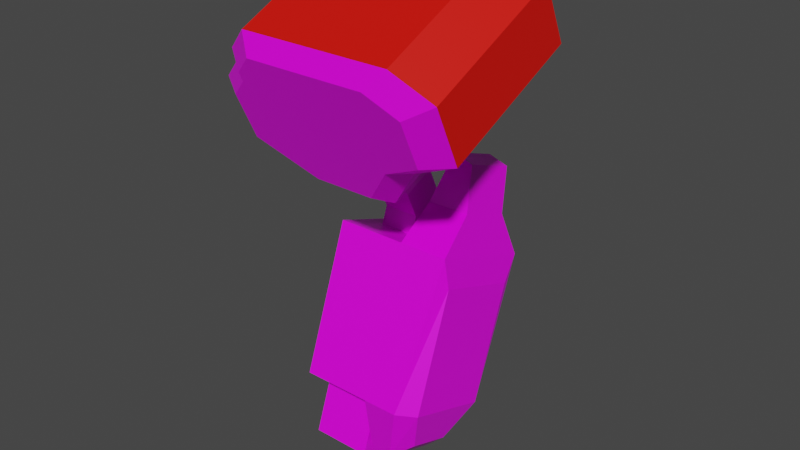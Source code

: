 # Source: mech_arml5.blend  (saved by Blender 3.3.6; exported with 4.5.12 LTS)
import bpy
from mathutils import Matrix  # noqa: F401  (used for matrix-valued properties, if any)

bpy.ops.wm.read_factory_settings(use_empty=True)
scene = bpy.context.scene
scene.name = 'Scene'

# ---- collections
col_arml5 = bpy.data.collections.new('arml5'); scene.collection.children.link(col_arml5)

# ---- images (referenced by path relative to the original .blend; pixels are not part of the script)
import os
ASSET_DIR = os.environ.get("B2B_ASSET_DIR", "")  # directory of the original .blend (textures are referenced by path, not embedded)
HERE = os.path.dirname(os.path.abspath(__file__))  # packed textures are extracted next to this script under _unpacked/

def load_image(name, relpath, width, height, colorspace="sRGB"):
    """Load a texture the original file referenced (path relative to the .blend, or extracted next to this script)."""
    p = next((c for c in (os.path.join(HERE, relpath), os.path.join(ASSET_DIR, relpath)) if relpath and os.path.exists(c)), "")
    if p:
        img = bpy.data.images.load(p, check_existing=True)
        img.name = name
    else:  # same state as the original file: an image datablock whose file is absent (Cycles renders it pink)
        img = bpy.data.images.new(name, width, height)
        img.source = "FILE"
        img.filepath = "//" + (relpath or name)
    img.colorspace_settings.name = colorspace
    return img
img_tex_arml05_png = load_image('tex_arml05.png', 'tex_arml05.png', 1024, 1024, 'sRGB')

# ---- materials (node trees are filled in below, after node groups)
mat_mat_arml = bpy.data.materials.new('mat_arml')
mat_mat_arml.alpha_threshold = 0.0
mat_mat_arml.use_backface_culling = True
mat_mat_arml.use_transparent_shadow = False
mat_mat_arml.line_color = (0.0, 0.0, 0.0, 1.0)
mat_mat_team = bpy.data.materials.new('mat_team')
mat_mat_team.use_backface_culling = True
mat_mat_team.use_transparent_shadow = False

# ---- material node trees
mat_mat_arml.use_nodes = True; mat_mat_arml.node_tree.nodes.clear()
_N = mat_mat_arml.node_tree.nodes; _L = mat_mat_arml.node_tree.links
n0 = _N.new('ShaderNodeOutputMaterial'); n0.name = 'Material Output'; n0.location = (300, 300)
n1 = _N.new('ShaderNodeBsdfPrincipled'); n1.name = 'Principled BSDF'; n1.location = (10, 300)
n1.distribution = 'GGX'
n1.subsurface_method = 'BURLEY'
n1.inputs[2].default_value = 0.4
n1.inputs[3].default_value = 1.45
n1.inputs[27].default_value = (0.0, 0.0, 0.0, 1.0)
n1.inputs[28].default_value = 1.0
n2 = _N.new('ShaderNodeTexImage'); n2.name = 'Image Texture.001'; n2.location = (-254, 300)
n2.image = img_tex_arml05_png
n2.interpolation = 'Closest'
_L.new(n1.outputs[0], n0.inputs[0])
_L.new(n2.outputs[0], n1.inputs[0])
n0.is_active_output = True
mat_mat_team.use_nodes = True; mat_mat_team.node_tree.nodes.clear()
_N = mat_mat_team.node_tree.nodes; _L = mat_mat_team.node_tree.links
n0 = _N.new('ShaderNodeBsdfPrincipled'); n0.name = 'Principled BSDF'; n0.location = (10, 300)
n0.distribution = 'GGX'
n0.subsurface_method = 'BURLEY'
n0.inputs[0].default_value = (0.8, 0.004458, 0.0, 1.0)
n0.inputs[3].default_value = 1.45
n0.inputs[27].default_value = (0.0, 0.0, 0.0, 1.0)
n0.inputs[28].default_value = 1.0
n1 = _N.new('ShaderNodeOutputMaterial'); n1.name = 'Material Output'; n1.location = (300, 300)
_L.new(n0.outputs[0], n1.inputs[0])
n1.is_active_output = True

# ---- world
world_world = bpy.data.worlds.new('World'); scene.world = world_world
world_world.use_nodes = True; world_world.node_tree.nodes.clear()
_N = world_world.node_tree.nodes; _L = world_world.node_tree.links
n0 = _N.new('ShaderNodeOutputWorld'); n0.name = 'World Output'; n0.location = (300, 300)
n1 = _N.new('ShaderNodeBackground'); n1.name = 'Background'; n1.location = (10, 300)
n1.inputs[0].default_value = (0.05088, 0.05088, 0.05088, 1.0)
_L.new(n1.outputs[0], n0.inputs[0])
n0.is_active_output = True
world_world.color = (0.05088, 0.05088, 0.05088)
world_world.use_sun_shadow = False
world_world.sun_shadow_jitter_overblur = 0.0

# ---- meshes
me_arm = bpy.data.meshes.new('arm')
me_arm.from_pydata([(0.1317, 0.164, -0.3847), (0.1317, 0.09471, -0.3595), (0.2055, 0.164, -0.3847), (0.2055, 0.09471, -0.3595), (0.1075, 0.03753, -0.8031), (0.1075, -0.07735, -0.7613), (0.2297, 0.03753, -0.8031), (0.2297, -0.07735, -0.7613), (0.09584, 0.001707, -0.1756), (0.09584, 0.1336, -0.1141), (0.2414, 0.001707, -0.1756), (0.2414, 0.1336, -0.1141), (0.1322, 0.08389, -0.2658), (0.1322, 0.1498, -0.235), (0.205, 0.08389, -0.2658), (0.205, 0.1498, -0.235), (0.205, 0.1868, -0.3142), (0.205, 0.1208, -0.3449), (0.1322, 0.1868, -0.3142), (0.1322, 0.1208, -0.3449), (0.09584, -0.08987, 0.02076), (0.09584, 0.04203, 0.08227), (0.2414, -0.08987, 0.02076), (0.2414, 0.04203, 0.08227), (0.1075, 0.07735, -0.6937), (0.1075, -0.03753, -0.6519), (0.2297, 0.07735, -0.6937), (0.2297, -0.03753, -0.6519), (0.1317, 0.1818, -0.3359), (0.1317, 0.1125, -0.3107), (0.2055, 0.1818, -0.3359), (0.2055, 0.1125, -0.3107), (0.01, -0.1085, -0.1219), (0.485, -0.1402, -0.05389), (0.01, -0.1613, -0.008572), (0.485, -0.193, 0.0594), (0.41, -0.2141, 0.1047), (0.06, -0.1824, 0.03674), (0.16, -0.07678, -0.1898), (0.31, -0.07678, -0.1898), (0.385, -0.119, -0.0992), (0.11, -0.2141, 0.1047), (0.06, -0.193, 0.0594), (0.01, 0.1634, 0.004925), (0.485, 0.1317, 0.0729), (0.01, 0.1106, 0.1182), (0.485, 0.07889, 0.1862), (0.41, 0.05776, 0.2315), (0.06, 0.08945, 0.1635), (0.16, 0.1951, -0.06305), (0.31, 0.1951, -0.06305), (0.385, 0.1528, 0.02758), (0.11, 0.05776, 0.2315), (0.06, 0.07889, 0.1862), (0.05318, -0.1868, -0.02496), (0.05318, -0.1445, -0.1156), (0.3532, -0.153, -0.09746), (0.4332, -0.1699, -0.06121), (0.4332, -0.2121, 0.02942), (0.09318, -0.2037, 0.01129), (0.3732, -0.229, 0.06567), (0.09318, -0.2121, 0.02942), (0.1732, -0.1192, -0.17), (0.2932, -0.1192, -0.17), (0.1332, -0.229, 0.06567), (0.05318, 0.1395, 0.1272), (0.05318, 0.1818, 0.03655), (0.3532, 0.1733, 0.05468), (0.4332, 0.1564, 0.09093), (0.4332, 0.1141, 0.1816), (0.09318, 0.1226, 0.1634), (0.3732, 0.09724, 0.2178), (0.09318, 0.1141, 0.1816), (0.1732, 0.2071, -0.01783), (0.2932, 0.2071, -0.01783), (0.1332, 0.09724, 0.2178), (0.2714, 0.1378, -0.1786), (0.3146, 0.1337, -0.1899), (0.2714, 0.2506, -0.2196), (0.3146, 0.2465, -0.2309), (0.2426, 0.1029, -0.2744), (0.329, 0.1029, -0.2744), (0.2426, 0.2157, -0.3155), (0.329, 0.2157, -0.3155), (0.2426, 0.01985, -0.3272), (0.3434, 0.01985, -0.3272), (0.2426, 0.2454, -0.4093), (0.3434, 0.2454, -0.4093), (0.2426, -0.08686, -0.6204), (0.3146, -0.08686, -0.6204), (0.2426, 0.1387, -0.7025), (0.3146, 0.1387, -0.7025), (0.2429, -0.06758, -0.7429), (0.2861, -0.06758, -0.7428), (0.2429, 0.04518, -0.7839), (0.2861, 0.04518, -0.7839), (0.3512, 0.02321, -0.3882), (0.3512, 0.2036, -0.4538), (0.3512, -0.06216, -0.6227), (0.3512, 0.1183, -0.6884), (0.3284, -0.04349, -0.7117), (0.3284, 0.04672, -0.7446), (0.09861, -0.08686, -0.6204), (0.09861, 0.01985, -0.3272), (0.09861, 0.1387, -0.7025), (0.09861, 0.2454, -0.4093)], [], [(1, 3, 31, 29), (5, 4, 6, 7), (27, 25, 5, 7), (26, 27, 7, 6), (24, 26, 6, 4), (25, 24, 4, 5), (10, 22, 20, 8), (11, 10, 14, 15), (10, 11, 23, 22), (9, 21, 23, 11), (8, 9, 13, 12), (10, 8, 12, 14), (9, 11, 15, 13), (13, 15, 16, 18), (14, 12, 19, 17), (15, 14, 17, 16), (12, 13, 18, 19), (3, 2, 30, 31), (2, 0, 28, 30), (0, 1, 29, 28), (36, 60, 58, 35), (52, 75, 72, 53), (42, 53, 48, 37), (33, 44, 46, 35), (36, 47, 52, 41), (32, 43, 49, 38), (37, 48, 45, 34), (41, 52, 53, 42), (34, 45, 43, 32), (38, 49, 50, 39), (35, 46, 47, 36), (40, 51, 44, 33), (39, 50, 51, 40), (55, 62, 63, 56, 57, 58, 60, 64, 61, 59, 54), (33, 57, 56, 40), (40, 56, 63, 39), (37, 59, 61, 42), (35, 58, 57, 33), (41, 64, 60, 36), (38, 62, 55, 32), (34, 54, 59, 37), (42, 61, 64, 41), (32, 55, 54, 34), (39, 63, 62, 38), (66, 65, 70, 72, 75, 71, 69, 68, 67, 74, 73), (45, 65, 66, 43), (49, 73, 74, 50), (46, 69, 71, 47), (51, 67, 68, 44), (50, 74, 67, 51), (53, 72, 70, 48), (44, 68, 69, 46), (47, 71, 75, 52), (43, 66, 73, 49), (48, 70, 65, 45), (76, 77, 79, 78), (83, 87, 86, 82), (79, 83, 82, 78), (76, 80, 81, 77), (77, 81, 83, 79), (78, 82, 80, 76), (89, 98, 96, 85), (80, 84, 85, 81), (81, 85, 87, 83), (82, 86, 84, 80), (91, 95, 94, 90), (87, 91, 90, 86), (84, 88, 89, 85), (92, 94, 95, 93), (88, 92, 93, 89), (85, 96, 97, 87), (90, 94, 92, 88), (96, 98, 99, 97), (98, 100, 101, 99), (93, 100, 98, 89), (95, 101, 100, 93), (87, 97, 99, 91), (91, 99, 101, 95), (102, 103, 105, 104), (104, 105, 86, 90), (88, 84, 103, 102), (104, 90, 88, 102), (86, 105, 103, 84), (8, 20, 21, 9)])
me_arm.polygons.foreach_set('material_index', [0, 0, 0, 0, 0, 0, 0, 0, 0, 0, 0, 0, 0, 0, 0, 0, 0, 0, 0, 0, 0, 0, 0, 1, 1, 0, 0, 0, 0, 0, 1, 0, 0, 0, 0, 0, 0, 0, 0, 0, 0, 0, 0, 0, 0, 0, 0, 0, 0, 0, 0, 0, 0, 0, 0, 0, 0, 0, 0, 0, 0, 0, 0, 0, 0, 0, 0, 0, 0, 0, 0, 0, 0, 0, 0, 0, 0, 0, 0, 0, 0, 0, 0, 0])
_uv = me_arm.uv_layers.new(name='UVMap')
_uv.uv.foreach_set('vector', [0.1869, 0.8403, 0.1869, 0.7978, 0.2168, 0.7978, 0.2168, 0.8403, 0.2938, 0.5508, 0.2938, 0.6211, 0.2234, 0.6211, 0.2234, 0.5508, 0.1531, 0.6881, 0.08279, 0.6881, 0.08279, 0.6211, 0.1531, 0.6211, 0.2234, 0.6881, 0.1531, 0.6881, 0.1531, 0.6211, 0.2234, 0.6211, 0.2938, 0.6881, 0.2234, 0.6881, 0.2234, 0.6211, 0.2938, 0.6211, 0.08279, 0.6881, 0.01246, 0.6881, 0.01246, 0.6211, 0.08279, 0.6211, 0.7321, 0.1799, 0.6075, 0.1799, 0.6075, 0.09618, 0.7321, 0.09618, 0.7321, 0.2636, 0.7321, 0.1799, 0.8023, 0.2008, 0.8023, 0.2427, 0.7321, 0.1799, 0.7321, 0.2636, 0.6075, 0.2636, 0.6075, 0.1799, 0.7321, 0.3474, 0.6075, 0.3474, 0.6075, 0.2636, 0.7321, 0.2636, 0.7321, 0.09618, 0.7321, 0.01246, 0.8023, 0.03339, 0.8023, 0.07525, 0.7321, 0.1799, 0.7321, 0.09618, 0.8023, 0.1171, 0.8023, 0.159, 0.7321, 0.3474, 0.7321, 0.2636, 0.8023, 0.2846, 0.8023, 0.3264, 0.8023, 0.3264, 0.8023, 0.2846, 0.8525, 0.2846, 0.8525, 0.3264, 0.8023, 0.159, 0.8023, 0.1171, 0.8525, 0.1171, 0.8525, 0.159, 0.8023, 0.2427, 0.8023, 0.2008, 0.8525, 0.2008, 0.8525, 0.2427, 0.8023, 0.07525, 0.8023, 0.03339, 0.8525, 0.03339, 0.8525, 0.07525, 0.1869, 0.7978, 0.1869, 0.7554, 0.2168, 0.7554, 0.2168, 0.7978, 0.1869, 0.7554, 0.1869, 0.713, 0.2168, 0.713, 0.2168, 0.7554, 0.1869, 0.8827, 0.1869, 0.8403, 0.2168, 0.8403, 0.2168, 0.8827, 0.5481, 0.2482, 0.5791, 0.2399, 0.5791, 0.2813, 0.5481, 0.3, 0.3756, 0.07562, 0.3482, 0.07322, 0.3482, 0.04068, 0.3756, 0.03495, 0.5481, 0.03495, 0.3756, 0.03495, 0.3756, 0.02057, 0.5481, 0.02057, 0.5481, 0.3719, 0.3756, 0.3719, 0.3756, 0.3, 0.5481, 0.3, 0.5481, 0.2482, 0.3756, 0.2482, 0.3756, 0.07562, 0.5481, 0.07562, 0.4615, 0.6763, 0.4615, 0.5037, 0.5579, 0.5037, 0.5579, 0.6763, 0.3489, 0.6763, 0.3489, 0.5037, 0.3895, 0.5037, 0.3895, 0.6763, 0.5481, 0.07562, 0.3756, 0.07562, 0.3756, 0.03495, 0.5481, 0.03495, 0.3895, 0.6763, 0.3895, 0.5037, 0.4615, 0.5037, 0.4615, 0.6763, 0.5579, 0.6763, 0.5579, 0.5037, 0.6442, 0.5037, 0.6442, 0.6763, 0.5481, 0.3, 0.3756, 0.3, 0.3756, 0.2482, 0.5481, 0.2482, 0.5481, 0.4363, 0.3756, 0.4363, 0.3756, 0.3719, 0.5481, 0.3719, 0.6442, 0.6763, 0.6442, 0.5037, 0.7161, 0.5037, 0.7161, 0.6763, 0.8561, 0.4735, 0.8906, 0.5425, 0.8906, 0.6115, 0.8446, 0.646, 0.8216, 0.6921, 0.764, 0.6921, 0.741, 0.6575, 0.741, 0.5195, 0.764, 0.4965, 0.7755, 0.4965, 0.7986, 0.4735, 0.5481, 0.3719, 0.5719, 0.3971, 0.5719, 0.4485, 0.5481, 0.4363, 0.7161, 0.6763, 0.7125, 0.7028, 0.6549, 0.7028, 0.6442, 0.6763, 0.5481, 0.02057, 0.5739, 0.01246, 0.5739, 0.02397, 0.5481, 0.03495, 0.5481, 0.3, 0.5826, 0.311, 0.5826, 0.3685, 0.5481, 0.3719, 0.5481, 0.07562, 0.5722, 0.08896, 0.5722, 0.227, 0.5481, 0.2482, 0.5579, 0.6763, 0.5555, 0.7041, 0.4783, 0.7041, 0.4615, 0.6763, 0.3895, 0.6763, 0.3736, 0.7021, 0.3411, 0.7021, 0.3489, 0.6763, 0.5481, 0.03495, 0.5755, 0.04068, 0.5755, 0.07322, 0.5481, 0.07562, 0.4615, 0.6763, 0.4494, 0.7065, 0.3919, 0.7065, 0.3895, 0.6763, 0.6442, 0.6763, 0.6345, 0.7032, 0.5655, 0.7032, 0.5579, 0.6763, 0.04698, 0.713, 0.1045, 0.713, 0.1275, 0.736, 0.139, 0.736, 0.162, 0.759, 0.162, 0.8971, 0.139, 0.9316, 0.08149, 0.9316, 0.05848, 0.8856, 0.01246, 0.8511, 0.01246, 0.782, 0.3895, 0.5037, 0.3919, 0.4735, 0.4494, 0.4735, 0.4615, 0.5037, 0.5579, 0.5037, 0.5655, 0.4768, 0.6345, 0.4768, 0.6442, 0.5037, 0.3756, 0.3, 0.3446, 0.2813, 0.3446, 0.2399, 0.3756, 0.2482, 0.3756, 0.4363, 0.3518, 0.4485, 0.3518, 0.3971, 0.3756, 0.3719, 0.6442, 0.5037, 0.6549, 0.4772, 0.7125, 0.4772, 0.7161, 0.5037, 0.3756, 0.03495, 0.3498, 0.02397, 0.3498, 0.01246, 0.3756, 0.02057, 0.3756, 0.3719, 0.3411, 0.3685, 0.3411, 0.311, 0.3756, 0.3, 0.3756, 0.2482, 0.3515, 0.227, 0.3515, 0.08896, 0.3756, 0.07562, 0.4615, 0.5037, 0.4783, 0.4759, 0.5555, 0.4759, 0.5579, 0.5037, 0.3489, 0.5037, 0.3411, 0.4779, 0.3736, 0.4779, 0.3895, 0.5037, 0.3411, 0.766, 0.3669, 0.766, 0.3669, 0.835, 0.3411, 0.835, 0.8978, 0.3193, 0.8898, 0.2609, 0.9495, 0.2615, 0.949, 0.3198, 0.9058, 0.3727, 0.8978, 0.3193, 0.949, 0.3198, 0.9313, 0.3801, 0.9694, 0.4735, 0.987, 0.5337, 0.9358, 0.5342, 0.9439, 0.4808, 0.3669, 0.766, 0.4193, 0.766, 0.4193, 0.835, 0.3669, 0.835, 0.1298, 0.5258, 0.1298, 0.4649, 0.1988, 0.4649, 0.1988, 0.5258, 0.9473, 0.7677, 0.9229, 0.767, 0.9155, 0.6265, 0.9278, 0.5926, 0.987, 0.5337, 0.9875, 0.5921, 0.9278, 0.5926, 0.9358, 0.5342, 0.4193, 0.766, 0.465, 0.7314, 0.465, 0.8695, 0.4193, 0.835, 0.1298, 0.4649, 0.0953, 0.42, 0.2334, 0.42, 0.1988, 0.4649, 0.9092, 0.08585, 0.917, 0.0151, 0.9417, 0.01246, 0.9495, 0.08337, 0.8898, 0.2609, 0.9092, 0.08585, 0.9495, 0.08337, 0.9495, 0.2615, 0.9875, 0.5921, 0.9875, 0.7701, 0.9473, 0.7677, 0.9278, 0.5926, 0.7448, 0.766, 0.7448, 0.835, 0.72, 0.835, 0.72, 0.766, 0.9875, 0.7701, 0.9798, 0.8411, 0.9551, 0.8384, 0.9473, 0.7677, 0.465, 0.7314, 0.4976, 0.7453, 0.4976, 0.8557, 0.465, 0.8695, 0.0953, 0.07487, 0.1298, 0.01246, 0.1988, 0.01246, 0.2334, 0.07487, 0.4976, 0.7453, 0.6411, 0.7453, 0.6411, 0.8557, 0.4976, 0.8557, 0.6411, 0.7453, 0.6875, 0.7729, 0.6875, 0.8281, 0.6411, 0.8557, 0.9551, 0.8384, 0.9264, 0.8203, 0.9229, 0.767, 0.9473, 0.7677, 0.72, 0.835, 0.6875, 0.8281, 0.6875, 0.7729, 0.72, 0.766, 0.8898, 0.2609, 0.8775, 0.227, 0.8848, 0.0865, 0.9092, 0.08585, 0.9092, 0.08585, 0.8848, 0.0865, 0.8884, 0.03318, 0.917, 0.0151, 0.2334, 0.1577, 0.2334, 0.3372, 0.0953, 0.3372, 0.0953, 0.1577, 0.0953, 0.1577, 0.0953, 0.3372, 0.01246, 0.3372, 0.01246, 0.1577, 0.3162, 0.1577, 0.3162, 0.3372, 0.2334, 0.3372, 0.2334, 0.1577, 0.0953, 0.1577, 0.0953, 0.07487, 0.2334, 0.07487, 0.2334, 0.1577, 0.0953, 0.42, 0.0953, 0.3372, 0.2334, 0.3372, 0.2334, 0.42, 0.7321, 0.09618, 0.6075, 0.09618, 0.6075, 0.01246, 0.7321, 0.01246])
me_arm.materials.append(mat_mat_arml)
me_arm.materials.append(mat_mat_team)
me_arm.use_remesh_preserve_volume = False
me_arm.use_remesh_preserve_attributes = False
me_arm.use_mirror_vertex_groups = False
me_arm.use_paint_bone_selection = False
me_arm.use_paint_mask = True
me_arm.update()
arm_armature = bpy.data.armatures.new('Armature')  # bones are not reproduced

# ---- objects
ob_arm = bpy.data.objects.new('arm', me_arm)
ob_armature = bpy.data.objects.new('Armature', arm_armature)

# ---- transforms, parenting, visibility, modifiers, constraints
ob_arm.parent = ob_armature
ob_arm.location = (0.0, 0.0, 0.0)
ob_arm.lock_rotations_4d = False
ob_arm.empty_display_type = 'ARROWS'
ob_arm.lineart.crease_threshold = 0.0
_vg = ob_arm.vertex_groups.new(name='lower')
_vg.add([0, 1, 2, 3, 4, 5, 6, 7, 24, 25, 26, 27, 28, 29, 30, 31, 76, 77, 78, 79, 80, 81, 82, 83, 84, 85, 86, 87, 88, 89, 90, 91, 92, 93, 94, 95, 96, 97, 98, 99, 100, 101, 102, 103, 104, 105], 1.0, 'REPLACE')
_vg = ob_arm.vertex_groups.new(name='upper')
_vg.add([8, 9, 10, 11, 12, 13, 14, 15, 16, 17, 18, 19, 20, 21, 22, 23], 1.0, 'REPLACE')
_vg = ob_arm.vertex_groups.new(name='shoulder')
_vg.add([32, 33, 34, 35, 36, 37, 38, 39, 40, 41, 42, 43, 44, 45, 46, 47, 48, 49, 50, 51, 52, 53, 54, 55, 56, 57, 58, 59, 60, 61, 62, 63, 64, 65, 66, 67, 68, 69, 70, 71, 72, 73, 74, 75], 1.0, 'REPLACE')
_vg = ob_arm.vertex_groups.new(name='arm_ik_pole')
_vg = ob_arm.vertex_groups.new(name='arm_ik_target')
_vg = ob_arm.vertex_groups.new(name='hand')
_m = ob_arm.modifiers.new('Armature', 'ARMATURE')
_m.object = ob_armature
ob_armature.location = (0.0, 0.0, 0.0)
ob_armature.show_in_front = True
ob_armature.lineart.crease_threshold = 0.0

# ---- collection membership
col_arml5.objects.link(ob_arm)
col_arml5.objects.link(ob_armature)

# ---- scene / render settings (as saved in the file)
scene.frame_start = 1; scene.frame_end = 250; scene.frame_set(1)
scene.render.engine = 'BLENDER_EEVEE_NEXT'
scene.render.fps = 30
scene.cycles.use_denoising = False
scene.cycles.samples = 128
scene.cycles.sampling_pattern = 'TABULATED_SOBOL'
scene.cycles.use_adaptive_sampling = False
scene.cycles.use_light_tree = False
scene.view_settings.view_transform = 'Filmic'
bpy.context.view_layer.update()

# ---- added for rendering (the .blend has no active camera and no usable light): camera, sun
cam_auto = bpy.data.cameras.new('AutoCamera')
cam_auto.lens = 50.0
cam_auto.sensor_width = 36.0
cam_auto.clip_end = 1000.0
ob_auto_camera = bpy.data.objects.new('AutoCamera', cam_auto)
scene.collection.objects.link(ob_auto_camera)
ob_auto_camera.location = (1.39047, -1.3608, 0.628568)
ob_auto_camera.rotation_euler = (1.09748, -7.21219e-08, 0.694738)
scene.camera = ob_auto_camera
light_auto_sun = bpy.data.lights.new('AutoSun', 'SUN')
light_auto_sun.energy = 3.0
light_auto_sun.angle = 0.0523599
ob_auto_sun = bpy.data.objects.new('AutoSun', light_auto_sun)
scene.collection.objects.link(ob_auto_sun)
ob_auto_sun.rotation_euler = (0.872665, 0.174533, 0.523599)
bpy.context.view_layer.update()
